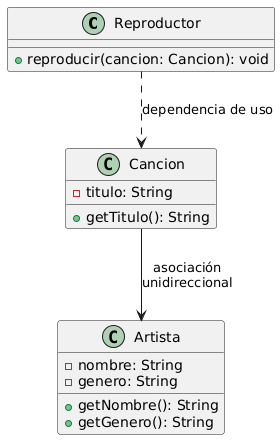

The diagram above was rendered by PlantUML. Its source (embedded in the PNG):
@startuml
class Reproductor {
    +reproducir(cancion: Cancion): void
}

class Cancion {
    -titulo: String
    +getTitulo(): String
}

class Artista {
    -nombre: String
    -genero: String
    +getNombre(): String
    +getGenero(): String
}

Reproductor ..> Cancion : "dependencia de uso"
Cancion --> Artista : "asociación\nunidireccional"
@enduml